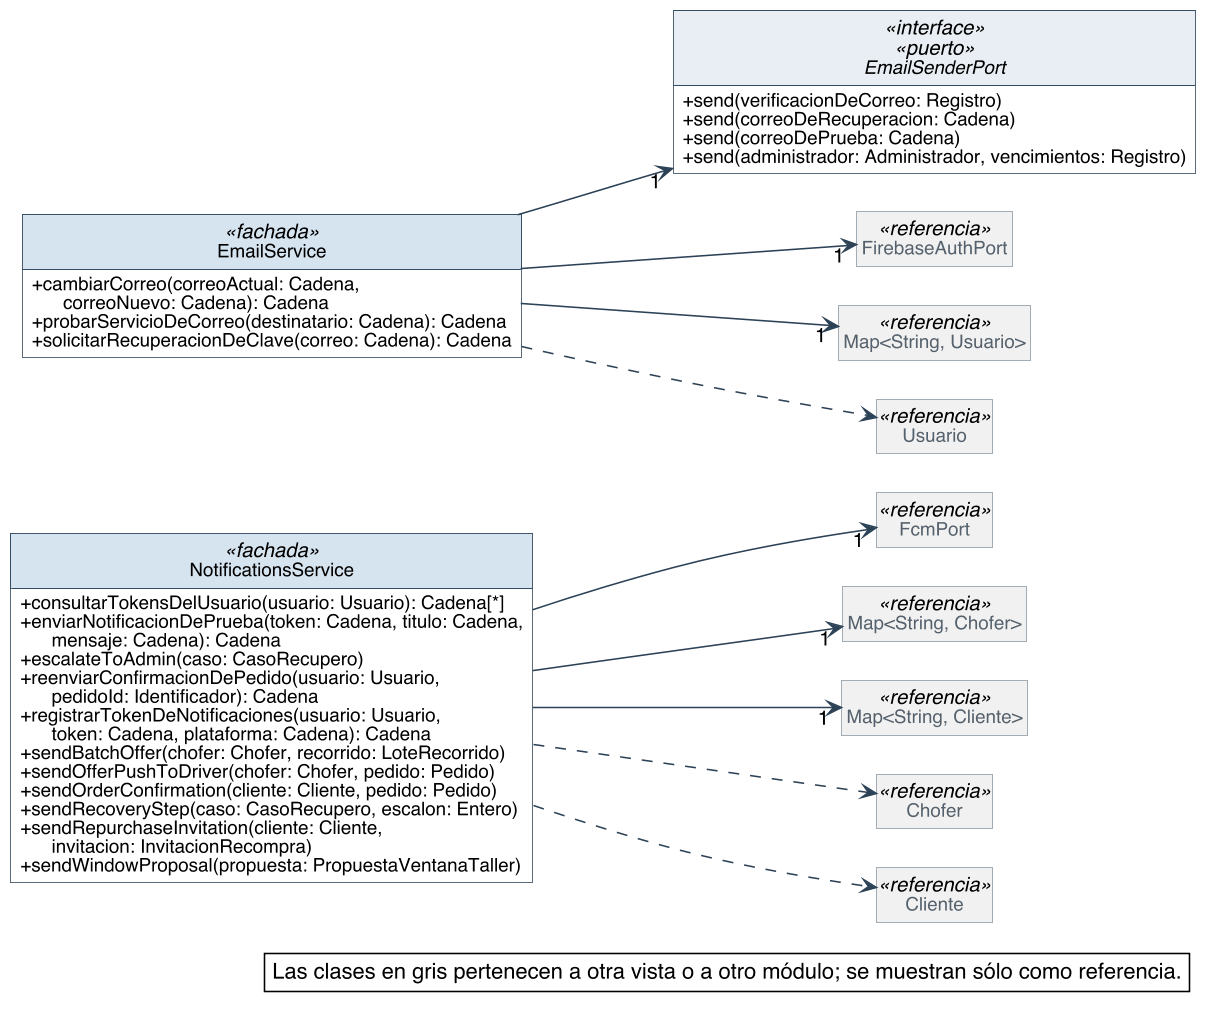

The diagram above was rendered by PlantUML. Its source (embedded in the PNG):
@startuml
skinparam backgroundColor #FFFFFF
skinparam shadowing false
skinparam defaultFontName Helvetica
skinparam defaultFontSize 13
skinparam dpi 150
skinparam nodesep 40
skinparam ranksep 55
skinparam classAttributeIconSize 0
skinparam roundCorner 0
skinparam genericDisplay old
skinparam class {
  BorderColor #2C4257
  BackgroundColor #FFFFFF
  ArrowColor #2C4257
  FontSize 14
  AttributeFontSize 12
  HeaderBackgroundColor #E8EEF3
}
skinparam class<<referencia>> {
  BackgroundColor #F1F1F1
  BorderColor #8A97A3
  FontColor #55616C
}
skinparam class<<fachada>> {
  HeaderBackgroundColor #D6E4F0
}
skinparam class<<use case>> {
  HeaderBackgroundColor #D6E4F0
}
skinparam class<<fabricación pura>> {
  HeaderBackgroundColor #F3E9CF
}
skinparam class<<colección>> {
  HeaderBackgroundColor #E6E6E6
}
skinparam class<<adaptador>> {
  HeaderBackgroundColor #DCEBDD
}
skinparam interface {
  BorderColor #2C4257
  BackgroundColor #FFFFFF
  HeaderBackgroundColor #DCEBDD
  FontSize 14
  AttributeFontSize 12
}
skinparam note {
  BackgroundColor #FFFFFF
  BorderColor #2C4257
}
skinparam packageStyle rectangle
skinparam package {
  BorderColor #8A97A3
  FontSize 13
  FontColor #55616C
}
hide circle
hide empty members

left to right direction
skinparam nodesep 25
skinparam ranksep 90
class NotificationsService <<fachada>> {
  + consultarTokensDelUsuario(usuario: Usuario): Cadena[*]
  + enviarNotificacionDePrueba(token: Cadena, titulo: Cadena,\n      mensaje: Cadena): Cadena
  + escalateToAdmin(caso: CasoRecupero)
  + reenviarConfirmacionDePedido(usuario: Usuario,\n      pedidoId: Identificador): Cadena
  + registrarTokenDeNotificaciones(usuario: Usuario,\n      token: Cadena, plataforma: Cadena): Cadena
  + sendBatchOffer(chofer: Chofer, recorrido: LoteRecorrido)
  + sendOfferPushToDriver(chofer: Chofer, pedido: Pedido)
  + sendOrderConfirmation(cliente: Cliente, pedido: Pedido)
  + sendRecoveryStep(caso: CasoRecupero, escalon: Entero)
  + sendRepurchaseInvitation(cliente: Cliente,\n      invitacion: InvitacionRecompra)
  + sendWindowProposal(propuesta: PropuestaVentanaTaller)
}
class EmailService <<fachada>> {
  + cambiarCorreo(correoActual: Cadena,\n      correoNuevo: Cadena): Cadena
  + probarServicioDeCorreo(destinatario: Cadena): Cadena
  + solicitarRecuperacionDeClave(correo: Cadena): Cadena
}
interface EmailSenderPort <<interface>> <<puerto>> {
  + send(verificacionDeCorreo: Registro)
  + send(correoDeRecuperacion: Cadena)
  + send(correoDePrueba: Cadena)
  + send(administrador: Administrador, vencimientos: Registro)
}
class FirebaseAuthPort <<referencia>>
class "Map<String, Usuario>" as Map_String_Usuario <<referencia>>
class FcmPort <<referencia>>
class "Map<String, Chofer>" as Map_String_Chofer <<referencia>>
class "Map<String, Cliente>" as Map_String_Cliente <<referencia>>
class Chofer <<referencia>>
class Usuario <<referencia>>
class Cliente <<referencia>>

EmailService --> "1" EmailSenderPort
EmailService --> "1" FirebaseAuthPort
EmailService --> "1" Map_String_Usuario
NotificationsService --> "1" FcmPort
NotificationsService --> "1" Map_String_Chofer
NotificationsService --> "1" Map_String_Cliente
EmailService ..> Usuario
NotificationsService ..> Chofer
NotificationsService ..> Cliente

legend bottom right
  Las clases en gris pertenecen a otra vista o a otro módulo; se muestran sólo como referencia.
endlegend
@enduml